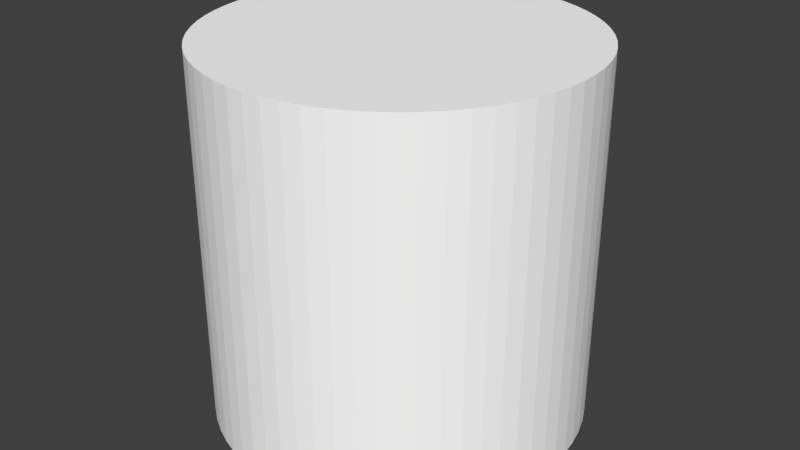 # Source: power.blend  (saved by Blender 2.70.5; exported with 4.5.12 LTS)
import bpy
from mathutils import Matrix  # noqa: F401  (used for matrix-valued properties, if any)

bpy.ops.wm.read_factory_settings(use_empty=True)
scene = bpy.context.scene
scene.name = 'Scene'

# ---- collections
col_collection_1 = bpy.data.collections.new('Collection 1'); scene.collection.children.link(col_collection_1)

# ---- materials (node trees are filled in below, after node groups)
mat_colobotmesh_mat_1 = bpy.data.materials.new('ColobotMesh_mat_1')
mat_colobotmesh_mat_1.alpha_threshold = 0.0
mat_colobotmesh_mat_1.use_transparent_shadow = False
mat_colobotmesh_mat_1.diffuse_color = (1.0, 1.0, 1.0, 1.0)
mat_colobotmesh_mat_1.specular_color = (0.0, 0.0, 0.0)
mat_colobotmesh_mat_1.roughness = 0.5
mat_colobotmesh_mat_2__1024 = bpy.data.materials.new('ColobotMesh_mat_2 [1024]')
mat_colobotmesh_mat_2__1024.alpha_threshold = 0.0
mat_colobotmesh_mat_2__1024.use_transparent_shadow = False
mat_colobotmesh_mat_2__1024.diffuse_color = (1.0, 1.0, 1.0, 1.0)
mat_colobotmesh_mat_2__1024.specular_color = (0.0, 0.0, 0.0)
mat_colobotmesh_mat_2__1024.roughness = 0.5

# ---- material node trees

# ---- world
world_world = bpy.data.worlds.new('World'); scene.world = world_world
world_world.color = (0.05088, 0.05088, 0.05088)
world_world.use_sun_shadow = False
world_world.sun_shadow_jitter_overblur = 0.0
world_world.cycles.sampling_method = 'MANUAL'
world_world.cycles.sample_map_resolution = 256

# ---- meshes
me_colobotmesh = bpy.data.meshes.new('ColobotMesh_')
me_colobotmesh.from_pydata([(6.358e-07, -8.527e-14, -1.907e-06), (6.358e-07, 2.0, -1.907e-06), (6.358e-07, -4.371e-08, -1.0), (6.358e-07, 2.0, -1.0), (0.09802, -4.35e-08, -0.9952), (0.09802, 2.0, -0.9952), (0.1951, -4.287e-08, -0.9808), (0.1951, 2.0, -0.9808), (0.2903, -4.183e-08, -0.9569), (0.2903, 2.0, -0.9569), (0.3827, -4.038e-08, -0.9239), (0.3827, 2.0, -0.9239), (0.4714, -3.855e-08, -0.8819), (0.4714, 2.0, -0.8819), (0.5556, -3.634e-08, -0.8315), (0.5556, 2.0, -0.8315), (0.6344, -3.379e-08, -0.773), (0.6344, 2.0, -0.773), (0.7071, -3.091e-08, -0.7071), (0.7071, 2.0, -0.7071), (0.773, -2.773e-08, -0.6344), (0.773, 2.0, -0.6344), (0.8315, -2.428e-08, -0.5556), (0.8315, 2.0, -0.5556), (0.8819, -2.061e-08, -0.4714), (0.8819, 2.0, -0.4714), (0.9239, -1.673e-08, -0.3827), (0.9239, 2.0, -0.3827), (0.9569, -1.269e-08, -0.2903), (0.9569, 2.0, -0.2903), (0.9808, -8.528e-09, -0.1951), (0.9808, 2.0, -0.1951), (0.9952, -4.285e-09, -0.09802), (0.9952, 2.0, -0.09802), (1.0, -7.105e-14, -1.907e-06), (1.0, 2.0, -1.907e-06), (0.9952, 4.284e-09, 0.09802), (0.9952, 2.0, 0.09802), (0.9808, 8.528e-09, 0.1951), (0.9808, 2.0, 0.1951), (0.9569, 1.269e-08, 0.2903), (0.9569, 2.0, 0.2903), (0.9239, 1.673e-08, 0.3827), (0.9239, 2.0, 0.3827), (0.8819, 2.061e-08, 0.4714), (0.8819, 2.0, 0.4714), (0.8315, 2.428e-08, 0.5556), (0.8315, 2.0, 0.5556), (0.773, 2.773e-08, 0.6344), (0.773, 2.0, 0.6344), (0.7071, 3.091e-08, 0.7071), (0.7071, 2.0, 0.7071), (0.6344, 3.379e-08, 0.773), (0.6344, 2.0, 0.773), (0.5556, 3.634e-08, 0.8315), (0.5556, 2.0, 0.8315), (0.4714, 3.855e-08, 0.8819), (0.4714, 2.0, 0.8819), (0.3827, 4.038e-08, 0.9239), (0.3827, 2.0, 0.9239), (0.2903, 4.183e-08, 0.9569), (0.2903, 2.0, 0.9569), (0.1951, 4.287e-08, 0.9808), (0.1951, 2.0, 0.9808), (0.09802, 4.35e-08, 0.9952), (0.09802, 2.0, 0.9952), (-1.669e-07, 4.371e-08, 1.0), (-1.669e-07, 2.0, 1.0), (-0.09802, 4.35e-08, 0.9952), (-0.09802, 2.0, 0.9952), (-0.1951, 4.287e-08, 0.9808), (-0.1951, 2.0, 0.9808), (-0.2903, 4.183e-08, 0.9569), (-0.2903, 2.0, 0.9569), (-0.3827, 4.038e-08, 0.9239), (-0.3827, 2.0, 0.9239), (-0.4714, 3.855e-08, 0.8819), (-0.4714, 2.0, 0.8819), (-0.5556, 3.634e-08, 0.8315), (-0.5556, 2.0, 0.8315), (-0.6344, 3.379e-08, 0.773), (-0.6344, 2.0, 0.773), (-0.7071, 3.091e-08, 0.7071), (-0.7071, 2.0, 0.7071), (-0.773, 2.773e-08, 0.6344), (-0.773, 2.0, 0.6344), (-0.8315, 2.428e-08, 0.5556), (-0.8315, 2.0, 0.5556), (-0.8819, 2.061e-08, 0.4714), (-0.8819, 2.0, 0.4714), (-0.9239, 1.673e-08, 0.3827), (-0.9239, 2.0, 0.3827), (-0.9569, 1.269e-08, 0.2903), (-0.9569, 2.0, 0.2903), (-0.9808, 8.528e-09, 0.1951), (-0.9808, 2.0, 0.1951), (-0.9952, 4.284e-09, 0.09802), (-0.9952, 2.0, 0.09802), (-1.0, -7.105e-14, -1.431e-06), (-1.0, 2.0, -1.431e-06), (-0.9952, -4.285e-09, -0.09802), (-0.9952, 2.0, -0.09802), (-0.9808, -8.528e-09, -0.1951), (-0.9808, 2.0, -0.1951), (-0.9569, -1.269e-08, -0.2903), (-0.9569, 2.0, -0.2903), (-0.9239, -1.673e-08, -0.3827), (-0.9239, 2.0, -0.3827), (-0.8819, -2.061e-08, -0.4714), (-0.8819, 2.0, -0.4714), (-0.8315, -2.428e-08, -0.5556), (-0.8315, 2.0, -0.5556), (-0.773, -2.773e-08, -0.6344), (-0.773, 2.0, -0.6344), (-0.7071, -3.091e-08, -0.7071), (-0.7071, 2.0, -0.7071), (-0.6344, -3.379e-08, -0.773), (-0.6344, 2.0, -0.773), (-0.5556, -3.634e-08, -0.8315), (-0.5556, 2.0, -0.8315), (-0.4714, -3.855e-08, -0.8819), (-0.4714, 2.0, -0.8819), (-0.3827, -4.038e-08, -0.9239), (-0.3827, 2.0, -0.9239), (-0.2903, -4.183e-08, -0.9569), (-0.2903, 2.0, -0.9569), (-0.1951, -4.287e-08, -0.9808), (-0.1951, 2.0, -0.9808), (-0.09802, -4.35e-08, -0.9952), (-0.09802, 2.0, -0.9952)], [], [(0, 2, 4), (1, 5, 3), (2, 3, 5, 4), (0, 4, 6), (1, 7, 5), (4, 5, 7, 6), (0, 6, 8), (1, 9, 7), (6, 7, 9, 8), (0, 8, 10), (1, 11, 9), (8, 9, 11, 10), (0, 10, 12), (1, 13, 11), (10, 11, 13, 12), (0, 12, 14), (1, 15, 13), (12, 13, 15, 14), (0, 14, 16), (1, 17, 15), (14, 15, 17, 16), (0, 16, 18), (1, 19, 17), (16, 17, 19, 18), (0, 18, 20), (1, 21, 19), (18, 19, 21, 20), (0, 20, 22), (1, 23, 21), (20, 21, 23, 22), (0, 22, 24), (1, 25, 23), (22, 23, 25, 24), (0, 24, 26), (1, 27, 25), (24, 25, 27, 26), (0, 26, 28), (1, 29, 27), (26, 27, 29, 28), (0, 28, 30), (1, 31, 29), (28, 29, 31, 30), (0, 30, 32), (1, 33, 31), (30, 31, 33, 32), (0, 32, 34), (1, 35, 33), (32, 33, 35, 34), (0, 34, 36), (1, 37, 35), (34, 35, 37, 36), (0, 36, 38), (1, 39, 37), (36, 37, 39, 38), (0, 38, 40), (1, 41, 39), (38, 39, 41, 40), (0, 40, 42), (1, 43, 41), (40, 41, 43, 42), (0, 42, 44), (1, 45, 43), (42, 43, 45, 44), (0, 44, 46), (1, 47, 45), (44, 45, 47, 46), (0, 46, 48), (1, 49, 47), (46, 47, 49, 48), (0, 48, 50), (1, 51, 49), (48, 49, 51, 50), (0, 50, 52), (1, 53, 51), (50, 51, 53, 52), (0, 52, 54), (1, 55, 53), (52, 53, 55, 54), (0, 54, 56), (1, 57, 55), (54, 55, 57, 56), (0, 56, 58), (1, 59, 57), (56, 57, 59, 58), (0, 58, 60), (1, 61, 59), (58, 59, 61, 60), (0, 60, 62), (1, 63, 61), (60, 61, 63, 62), (0, 62, 64), (1, 65, 63), (62, 63, 65, 64), (0, 64, 66), (1, 67, 65), (64, 65, 67, 66), (0, 66, 68), (1, 69, 67), (66, 67, 69, 68), (0, 68, 70), (1, 71, 69), (68, 69, 71, 70), (0, 70, 72), (1, 73, 71), (70, 71, 73, 72), (0, 72, 74), (1, 75, 73), (72, 73, 75, 74), (0, 74, 76), (1, 77, 75), (74, 75, 77, 76), (0, 76, 78), (1, 79, 77), (76, 77, 79, 78), (0, 78, 80), (1, 81, 79), (78, 79, 81, 80), (0, 80, 82), (1, 83, 81), (80, 81, 83, 82), (0, 82, 84), (1, 85, 83), (82, 83, 85, 84), (0, 84, 86), (1, 87, 85), (84, 85, 87, 86), (0, 86, 88), (1, 89, 87), (86, 87, 89, 88), (0, 88, 90), (1, 91, 89), (88, 89, 91, 90), (0, 90, 92), (1, 93, 91), (90, 91, 93, 92), (0, 92, 94), (1, 95, 93), (92, 93, 95, 94), (0, 94, 96), (1, 97, 95), (94, 95, 97, 96), (0, 96, 98), (1, 99, 97), (96, 97, 99, 98), (0, 98, 100), (1, 101, 99), (98, 99, 101, 100), (0, 100, 102), (1, 103, 101), (100, 101, 103, 102), (0, 102, 104), (1, 105, 103), (102, 103, 105, 104), (0, 104, 106), (1, 107, 105), (104, 105, 107, 106), (0, 106, 108), (1, 109, 107), (106, 107, 109, 108), (0, 108, 110), (1, 111, 109), (108, 109, 111, 110), (0, 110, 112), (1, 113, 111), (110, 111, 113, 112), (0, 112, 114), (1, 115, 113), (112, 113, 115, 114), (0, 114, 116), (1, 117, 115), (114, 115, 117, 116), (0, 116, 118), (1, 119, 117), (116, 117, 119, 118), (0, 118, 120), (1, 121, 119), (118, 119, 121, 120), (0, 120, 122), (1, 123, 121), (120, 121, 123, 122), (0, 122, 124), (1, 125, 123), (122, 123, 125, 124), (0, 124, 126), (1, 127, 125), (124, 125, 127, 126), (0, 126, 128), (1, 129, 127), (126, 127, 129, 128), (0, 128, 2), (1, 3, 129), (128, 129, 3, 2)])
me_colobotmesh.polygons.foreach_set('material_index', [0, 0, 1, 0, 0, 1, 0, 0, 1, 0, 0, 1, 0, 0, 1, 0, 0, 1, 0, 0, 1, 0, 0, 1, 0, 0, 1, 0, 0, 1, 0, 0, 1, 0, 0, 1, 0, 0, 1, 0, 0, 1, 0, 0, 1, 0, 0, 1, 0, 0, 1, 0, 0, 1, 0, 0, 1, 0, 0, 1, 0, 0, 1, 0, 0, 1, 0, 0, 1, 0, 0, 1, 0, 0, 1, 0, 0, 1, 0, 0, 1, 0, 0, 1, 0, 0, 1, 0, 0, 1, 0, 0, 1, 0, 0, 1, 0, 0, 1, 0, 0, 1, 0, 0, 1, 0, 0, 1, 0, 0, 1, 0, 0, 1, 0, 0, 1, 0, 0, 1, 0, 0, 1, 0, 0, 1, 0, 0, 1, 0, 0, 1, 0, 0, 1, 0, 0, 1, 0, 0, 1, 0, 0, 1, 0, 0, 1, 0, 0, 1, 0, 0, 1, 0, 0, 1, 0, 0, 1, 0, 0, 1, 0, 0, 1, 0, 0, 1, 0, 0, 1, 0, 0, 1, 0, 0, 1, 0, 0, 1, 0, 0, 1, 0, 0, 1, 0, 0, 1, 0, 0, 1])
_uv = me_colobotmesh.uv_layers.new(name='UV_1')
_uv.uv.foreach_set('vector', [0.2969, 0.7031, 0.2969, 0.6035, 0.3066, 0.604, 0.2969, 0.7031, 0.3066, 0.604, 0.2969, 0.6035, 0.9707, 0.001953, 0.9707, 0.248, 0.9741, 0.248, 0.9741, 0.001953, 0.2969, 0.7031, 0.3066, 0.604, 0.3163, 0.6054, 0.2969, 0.7031, 0.3163, 0.6054, 0.3066, 0.604, 0.9741, 0.001953, 0.9741, 0.248, 0.9775, 0.248, 0.9775, 0.001953, 0.2969, 0.7031, 0.3163, 0.6054, 0.3258, 0.6078, 0.2969, 0.7031, 0.3258, 0.6078, 0.3163, 0.6054, 0.9775, 0.001953, 0.9775, 0.248, 0.981, 0.248, 0.981, 0.001954, 0.2969, 0.7031, 0.3258, 0.6078, 0.335, 0.6111, 0.2969, 0.7031, 0.335, 0.6111, 0.3258, 0.6078, 0.981, 0.001954, 0.981, 0.248, 0.9844, 0.248, 0.9844, 0.001954, 0.2969, 0.7031, 0.335, 0.6111, 0.3438, 0.6153, 0.2969, 0.7031, 0.3438, 0.6153, 0.335, 0.6111, 0.9844, 0.001954, 0.9844, 0.248, 0.9878, 0.248, 0.9878, 0.001954, 0.2969, 0.7031, 0.3438, 0.6153, 0.3522, 0.6203, 0.2969, 0.7031, 0.3522, 0.6203, 0.3438, 0.6153, 0.9878, 0.001954, 0.9878, 0.248, 0.9912, 0.248, 0.9912, 0.001954, 0.2969, 0.7031, 0.3522, 0.6203, 0.3601, 0.6261, 0.2969, 0.7031, 0.3601, 0.6261, 0.3522, 0.6203, 0.9912, 0.001954, 0.9912, 0.248, 0.9946, 0.248, 0.9946, 0.001954, 0.2969, 0.7031, 0.3601, 0.6261, 0.3673, 0.6327, 0.2969, 0.7031, 0.3673, 0.6327, 0.3601, 0.6261, 0.9946, 0.001954, 0.9946, 0.248, 0.998, 0.248, 0.998, 0.001954, 0.2969, 0.7031, 0.3673, 0.6327, 0.3739, 0.6399, 0.2969, 0.7031, 0.3739, 0.6399, 0.3673, 0.6327, 0.998, 0.001953, 0.998, 0.248, 0.9946, 0.248, 0.9946, 0.001953, 0.2969, 0.7031, 0.3739, 0.6399, 0.3797, 0.6478, 0.2969, 0.7031, 0.3797, 0.6478, 0.3739, 0.6399, 0.9946, 0.001953, 0.9946, 0.248, 0.9912, 0.248, 0.9912, 0.001954, 0.2969, 0.7031, 0.3797, 0.6478, 0.3847, 0.6562, 0.2969, 0.7031, 0.3847, 0.6562, 0.3797, 0.6478, 0.9912, 0.001954, 0.9912, 0.248, 0.9878, 0.248, 0.9878, 0.001954, 0.2969, 0.7031, 0.3847, 0.6562, 0.3889, 0.665, 0.2969, 0.7031, 0.3889, 0.665, 0.3847, 0.6562, 0.9878, 0.001954, 0.9878, 0.248, 0.9844, 0.248, 0.9844, 0.001954, 0.2969, 0.7031, 0.3889, 0.665, 0.3922, 0.6742, 0.2969, 0.7031, 0.3922, 0.6742, 0.3889, 0.665, 0.9844, 0.001954, 0.9844, 0.248, 0.981, 0.248, 0.981, 0.001953, 0.2969, 0.7031, 0.3922, 0.6742, 0.3946, 0.6837, 0.2969, 0.7031, 0.3946, 0.6837, 0.3922, 0.6742, 0.981, 0.001953, 0.981, 0.248, 0.9775, 0.248, 0.9775, 0.001954, 0.2969, 0.7031, 0.3946, 0.6837, 0.396, 0.6934, 0.2969, 0.7031, 0.396, 0.6934, 0.3946, 0.6837, 0.9775, 0.001954, 0.9775, 0.248, 0.9741, 0.248, 0.9741, 0.001954, 0.2969, 0.7031, 0.396, 0.6934, 0.3965, 0.7031, 0.2969, 0.7031, 0.3965, 0.7031, 0.396, 0.6934, 0.9741, 0.001954, 0.9741, 0.248, 0.9707, 0.248, 0.9707, 0.001954, 0.2969, 0.7031, 0.3965, 0.7031, 0.396, 0.7129, 0.2969, 0.7031, 0.396, 0.7129, 0.3965, 0.7031, 0.9707, 0.001953, 0.9707, 0.248, 0.9741, 0.248, 0.9741, 0.001953, 0.2969, 0.7031, 0.396, 0.7129, 0.3946, 0.7226, 0.2969, 0.7031, 0.3946, 0.7226, 0.396, 0.7129, 0.9741, 0.001953, 0.9741, 0.248, 0.9775, 0.248, 0.9775, 0.001953, 0.2969, 0.7031, 0.3946, 0.7226, 0.3922, 0.732, 0.2969, 0.7031, 0.3922, 0.732, 0.3946, 0.7226, 0.9775, 0.001953, 0.9775, 0.248, 0.981, 0.248, 0.981, 0.001953, 0.2969, 0.7031, 0.3922, 0.732, 0.3889, 0.7412, 0.2969, 0.7031, 0.3889, 0.7412, 0.3922, 0.732, 0.981, 0.001953, 0.981, 0.248, 0.9844, 0.248, 0.9844, 0.001953, 0.2969, 0.7031, 0.3889, 0.7412, 0.3847, 0.7501, 0.2969, 0.7031, 0.3847, 0.7501, 0.3889, 0.7412, 0.9844, 0.001953, 0.9844, 0.248, 0.9878, 0.248, 0.9878, 0.001953, 0.2969, 0.7031, 0.3847, 0.7501, 0.3797, 0.7585, 0.2969, 0.7031, 0.3797, 0.7585, 0.3847, 0.7501, 0.9878, 0.001953, 0.9878, 0.248, 0.9912, 0.248, 0.9912, 0.001954, 0.2969, 0.7031, 0.3797, 0.7585, 0.3739, 0.7663, 0.2969, 0.7031, 0.3739, 0.7663, 0.3797, 0.7585, 0.9912, 0.001954, 0.9912, 0.248, 0.9946, 0.248, 0.9946, 0.001953, 0.2969, 0.7031, 0.3739, 0.7663, 0.3673, 0.7736, 0.2969, 0.7031, 0.3673, 0.7736, 0.3739, 0.7663, 0.9946, 0.001953, 0.9946, 0.248, 0.998, 0.248, 0.998, 0.001953, 0.2969, 0.7031, 0.3673, 0.7736, 0.3601, 0.7801, 0.2969, 0.7031, 0.3601, 0.7801, 0.3673, 0.7736, 0.998, 0.001954, 0.998, 0.248, 0.9946, 0.248, 0.9946, 0.001954, 0.2969, 0.7031, 0.3601, 0.7801, 0.3522, 0.7859, 0.2969, 0.7031, 0.3522, 0.7859, 0.3601, 0.7801, 0.9946, 0.001954, 0.9946, 0.248, 0.9912, 0.248, 0.9912, 0.001954, 0.2969, 0.7031, 0.3522, 0.7859, 0.3438, 0.791, 0.2969, 0.7031, 0.3438, 0.791, 0.3522, 0.7859, 0.9912, 0.001954, 0.9912, 0.248, 0.9878, 0.248, 0.9878, 0.001954, 0.2969, 0.7031, 0.3438, 0.791, 0.335, 0.7952, 0.2969, 0.7031, 0.335, 0.7952, 0.3438, 0.791, 0.9878, 0.001954, 0.9878, 0.248, 0.9844, 0.248, 0.9844, 0.001954, 0.2969, 0.7031, 0.335, 0.7952, 0.3258, 0.7984, 0.2969, 0.7031, 0.3258, 0.7984, 0.335, 0.7952, 0.9844, 0.001954, 0.9844, 0.248, 0.981, 0.248, 0.981, 0.001954, 0.2969, 0.7031, 0.3258, 0.7984, 0.3163, 0.8008, 0.2969, 0.7031, 0.3163, 0.8008, 0.3258, 0.7984, 0.981, 0.001954, 0.981, 0.248, 0.9775, 0.248, 0.9775, 0.001954, 0.2969, 0.7031, 0.3163, 0.8008, 0.3066, 0.8023, 0.2969, 0.7031, 0.3066, 0.8023, 0.3163, 0.8008, 0.9775, 0.001954, 0.9775, 0.248, 0.9741, 0.248, 0.9741, 0.001954, 0.2969, 0.7031, 0.3066, 0.8023, 0.2969, 0.8027, 0.2969, 0.7031, 0.2969, 0.8027, 0.3066, 0.8023, 0.9741, 0.001954, 0.9741, 0.248, 0.9707, 0.248, 0.9707, 0.001954, 0.2969, 0.7031, 0.2969, 0.8027, 0.2871, 0.8023, 0.2969, 0.7031, 0.2871, 0.8023, 0.2969, 0.8027, 0.9707, 0.001953, 0.9707, 0.248, 0.9741, 0.248, 0.9741, 0.001953, 0.2969, 0.7031, 0.2871, 0.8023, 0.2774, 0.8008, 0.2969, 0.7031, 0.2774, 0.8008, 0.2871, 0.8023, 0.9741, 0.001953, 0.9741, 0.248, 0.9775, 0.248, 0.9775, 0.001954, 0.2969, 0.7031, 0.2774, 0.8008, 0.268, 0.7984, 0.2969, 0.7031, 0.268, 0.7984, 0.2774, 0.8008, 0.9775, 0.001954, 0.9775, 0.248, 0.981, 0.248, 0.981, 0.001954, 0.2969, 0.7031, 0.268, 0.7984, 0.2588, 0.7952, 0.2969, 0.7031, 0.2588, 0.7952, 0.268, 0.7984, 0.981, 0.001954, 0.981, 0.248, 0.9844, 0.248, 0.9844, 0.001954, 0.2969, 0.7031, 0.2588, 0.7952, 0.2499, 0.791, 0.2969, 0.7031, 0.2499, 0.791, 0.2588, 0.7952, 0.9844, 0.001954, 0.9844, 0.248, 0.9878, 0.248, 0.9878, 0.001954, 0.2969, 0.7031, 0.2499, 0.791, 0.2415, 0.7859, 0.2969, 0.7031, 0.2415, 0.7859, 0.2499, 0.791, 0.9878, 0.001954, 0.9878, 0.248, 0.9912, 0.248, 0.9912, 0.001954, 0.2969, 0.7031, 0.2415, 0.7859, 0.2337, 0.7801, 0.2969, 0.7031, 0.2337, 0.7801, 0.2415, 0.7859, 0.9912, 0.001954, 0.9912, 0.248, 0.9946, 0.248, 0.9946, 0.001954, 0.2969, 0.7031, 0.2337, 0.7801, 0.2264, 0.7736, 0.2969, 0.7031, 0.2264, 0.7736, 0.2337, 0.7801, 0.9946, 0.001954, 0.9946, 0.248, 0.998, 0.248, 0.998, 0.001954, 0.2969, 0.7031, 0.2264, 0.7736, 0.2199, 0.7663, 0.2969, 0.7031, 0.2199, 0.7663, 0.2264, 0.7736, 0.998, 0.001954, 0.998, 0.248, 0.9946, 0.248, 0.9946, 0.001954, 0.2969, 0.7031, 0.2199, 0.7663, 0.2141, 0.7585, 0.2969, 0.7031, 0.2141, 0.7585, 0.2199, 0.7663, 0.9946, 0.001954, 0.9946, 0.248, 0.9912, 0.248, 0.9912, 0.001954, 0.2969, 0.7031, 0.2141, 0.7585, 0.209, 0.7501, 0.2969, 0.7031, 0.209, 0.7501, 0.2141, 0.7585, 0.9912, 0.001954, 0.9912, 0.248, 0.9878, 0.248, 0.9878, 0.001954, 0.2969, 0.7031, 0.209, 0.7501, 0.2048, 0.7412, 0.2969, 0.7031, 0.2048, 0.7412, 0.209, 0.7501, 0.9878, 0.001954, 0.9878, 0.248, 0.9844, 0.248, 0.9844, 0.001954, 0.2969, 0.7031, 0.2048, 0.7412, 0.2016, 0.732, 0.2969, 0.7031, 0.2016, 0.732, 0.2048, 0.7412, 0.9844, 0.001954, 0.9844, 0.248, 0.981, 0.248, 0.981, 0.001954, 0.2969, 0.7031, 0.2016, 0.732, 0.1992, 0.7226, 0.2969, 0.7031, 0.1992, 0.7226, 0.2016, 0.732, 0.981, 0.001954, 0.981, 0.248, 0.9775, 0.248, 0.9775, 0.001954, 0.2969, 0.7031, 0.1992, 0.7226, 0.1977, 0.7129, 0.2969, 0.7031, 0.1977, 0.7129, 0.1992, 0.7226, 0.9775, 0.001954, 0.9775, 0.248, 0.9741, 0.248, 0.9741, 0.001954, 0.2969, 0.7031, 0.1977, 0.7129, 0.1973, 0.7031, 0.2969, 0.7031, 0.1973, 0.7031, 0.1977, 0.7129, 0.9741, 0.001954, 0.9741, 0.248, 0.9707, 0.248, 0.9707, 0.001954, 0.2969, 0.7031, 0.1973, 0.7031, 0.1977, 0.6934, 0.2969, 0.7031, 0.1977, 0.6934, 0.1973, 0.7031, 0.9707, 0.001953, 0.9707, 0.248, 0.9741, 0.248, 0.9741, 0.001953, 0.2969, 0.7031, 0.1977, 0.6934, 0.1992, 0.6837, 0.2969, 0.7031, 0.1992, 0.6837, 0.1977, 0.6934, 0.9741, 0.001953, 0.9741, 0.248, 0.9775, 0.248, 0.9775, 0.001953, 0.2969, 0.7031, 0.1992, 0.6837, 0.2016, 0.6742, 0.2969, 0.7031, 0.2016, 0.6742, 0.1992, 0.6837, 0.9775, 0.001953, 0.9775, 0.248, 0.981, 0.248, 0.981, 0.001954, 0.2969, 0.7031, 0.2016, 0.6742, 0.2048, 0.665, 0.2969, 0.7031, 0.2048, 0.665, 0.2016, 0.6742, 0.981, 0.001954, 0.981, 0.248, 0.9844, 0.248, 0.9844, 0.001954, 0.2969, 0.7031, 0.2048, 0.665, 0.209, 0.6562, 0.2969, 0.7031, 0.209, 0.6562, 0.2048, 0.665, 0.9844, 0.001954, 0.9844, 0.248, 0.9878, 0.248, 0.9878, 0.001954, 0.2969, 0.7031, 0.209, 0.6562, 0.2141, 0.6478, 0.2969, 0.7031, 0.2141, 0.6478, 0.209, 0.6562, 0.9878, 0.001954, 0.9878, 0.248, 0.9912, 0.248, 0.9912, 0.001954, 0.2969, 0.7031, 0.2141, 0.6478, 0.2199, 0.6399, 0.2969, 0.7031, 0.2199, 0.6399, 0.2141, 0.6478, 0.9912, 0.001954, 0.9912, 0.248, 0.9946, 0.248, 0.9946, 0.001954, 0.2969, 0.7031, 0.2199, 0.6399, 0.2264, 0.6327, 0.2969, 0.7031, 0.2264, 0.6327, 0.2199, 0.6399, 0.9946, 0.001954, 0.9946, 0.248, 0.998, 0.248, 0.998, 0.001954, 0.2969, 0.7031, 0.2264, 0.6327, 0.2337, 0.6261, 0.2969, 0.7031, 0.2337, 0.6261, 0.2264, 0.6327, 0.998, 0.001953, 0.998, 0.248, 0.9946, 0.248, 0.9946, 0.001953, 0.2969, 0.7031, 0.2337, 0.6261, 0.2415, 0.6203, 0.2969, 0.7031, 0.2415, 0.6203, 0.2337, 0.6261, 0.9946, 0.001953, 0.9946, 0.248, 0.9912, 0.248, 0.9912, 0.001953, 0.2969, 0.7031, 0.2415, 0.6203, 0.2499, 0.6153, 0.2969, 0.7031, 0.2499, 0.6153, 0.2415, 0.6203, 0.9912, 0.001953, 0.9912, 0.248, 0.9878, 0.248, 0.9878, 0.001953, 0.2969, 0.7031, 0.2499, 0.6153, 0.2588, 0.6111, 0.2969, 0.7031, 0.2588, 0.6111, 0.2499, 0.6153, 0.9878, 0.001953, 0.9878, 0.248, 0.9844, 0.248, 0.9844, 0.001953, 0.2969, 0.7031, 0.2588, 0.6111, 0.268, 0.6078, 0.2969, 0.7031, 0.268, 0.6078, 0.2588, 0.6111, 0.9844, 0.001953, 0.9844, 0.248, 0.981, 0.248, 0.981, 0.001953, 0.2969, 0.7031, 0.268, 0.6078, 0.2774, 0.6054, 0.2969, 0.7031, 0.2774, 0.6054, 0.268, 0.6078, 0.981, 0.001953, 0.981, 0.248, 0.9775, 0.248, 0.9775, 0.001954, 0.2969, 0.7031, 0.2774, 0.6054, 0.2871, 0.604, 0.2969, 0.7031, 0.2871, 0.604, 0.2774, 0.6054, 0.9775, 0.001954, 0.9775, 0.248, 0.9741, 0.248, 0.9741, 0.001954, 0.2969, 0.7031, 0.2871, 0.604, 0.2969, 0.6035, 0.2969, 0.7031, 0.2969, 0.6035, 0.2871, 0.604, 0.9741, 0.001954, 0.9741, 0.248, 0.9707, 0.248, 0.9707, 0.001953])
_uv.active_render = True
_uv = me_colobotmesh.uv_layers.new(name='UV_2')
_uv.uv.foreach_set('vector', [0.0, 0.0, 0.0, 0.0, 0.0, 0.0, 0.0, 0.0, 0.0, 0.0, 0.0, 0.0, 0.0, 0.0, 0.0, 0.0, 0.0, 0.0, 0.0, 0.0, 0.0, 0.0, 0.0, 0.0, 0.0, 0.0, 0.0, 0.0, 0.0, 0.0, 0.0, 0.0, 0.0, 0.0, 0.0, 0.0, 0.0, 0.0, 0.0, 0.0, 0.0, 0.0, 0.0, 0.0, 0.0, 0.0, 0.0, 0.0, 0.0, 0.0, 0.0, 0.0, 0.0, 0.0, 0.0, 0.0, 0.0, 0.0, 0.0, 0.0, 0.0, 0.0, 0.0, 0.0, 0.0, 0.0, 0.0, 0.0, 0.0, 0.0, 0.0, 0.0, 0.0, 0.0, 0.0, 0.0, 0.0, 0.0, 0.0, 0.0, 0.0, 0.0, 0.0, 0.0, 0.0, 0.0, 0.0, 0.0, 0.0, 0.0, 0.0, 0.0, 0.0, 0.0, 0.0, 0.0, 0.0, 0.0, 0.0, 0.0, 0.0, 0.0, 0.0, 0.0, 0.0, 0.0, 0.0, 0.0, 0.0, 0.0, 0.0, 0.0, 0.0, 0.0, 0.0, 0.0, 0.0, 0.0, 0.0, 0.0, 0.0, 0.0, 0.0, 0.0, 0.0, 0.0, 0.0, 0.0, 0.0, 0.0, 0.0, 0.0, 0.0, 0.0, 0.0, 0.0, 0.0, 0.0, 0.0, 0.0, 0.0, 0.0, 0.0, 0.0, 0.0, 0.0, 0.0, 0.0, 0.0, 0.0, 0.0, 0.0, 0.0, 0.0, 0.0, 0.0, 0.0, 0.0, 0.0, 0.0, 0.0, 0.0, 0.0, 0.0, 0.0, 0.0, 0.0, 0.0, 0.0, 0.0, 0.0, 0.0, 0.0, 0.0, 0.0, 0.0, 0.0, 0.0, 0.0, 0.0, 0.0, 0.0, 0.0, 0.0, 0.0, 0.0, 0.0, 0.0, 0.0, 0.0, 0.0, 0.0, 0.0, 0.0, 0.0, 0.0, 0.0, 0.0, 0.0, 0.0, 0.0, 0.0, 0.0, 0.0, 0.0, 0.0, 0.0, 0.0, 0.0, 0.0, 0.0, 0.0, 0.0, 0.0, 0.0, 0.0, 0.0, 0.0, 0.0, 0.0, 0.0, 0.0, 0.0, 0.0, 0.0, 0.0, 0.0, 0.0, 0.0, 0.0, 0.0, 0.0, 0.0, 0.0, 0.0, 0.0, 0.0, 0.0, 0.0, 0.0, 0.0, 0.0, 0.0, 0.0, 0.0, 0.0, 0.0, 0.0, 0.0, 0.0, 0.0, 0.0, 0.0, 0.0, 0.0, 0.0, 0.0, 0.0, 0.0, 0.0, 0.0, 0.0, 0.0, 0.0, 0.0, 0.0, 0.0, 0.0, 0.0, 0.0, 0.0, 0.0, 0.0, 0.0, 0.0, 0.0, 0.0, 0.0, 0.0, 0.0, 0.0, 0.0, 0.0, 0.0, 0.0, 0.0, 0.0, 0.0, 0.0, 0.0, 0.0, 0.0, 0.0, 0.0, 0.0, 0.0, 0.0, 0.0, 0.0, 0.0, 0.0, 0.0, 0.0, 0.0, 0.0, 0.0, 0.0, 0.0, 0.0, 0.0, 0.0, 0.0, 0.0, 0.0, 0.0, 0.0, 0.0, 0.0, 0.0, 0.0, 0.0, 0.0, 0.0, 0.0, 0.0, 0.0, 0.0, 0.0, 0.0, 0.0, 0.0, 0.0, 0.0, 0.0, 0.0, 0.0, 0.0, 0.0, 0.0, 0.0, 0.0, 0.0, 0.0, 0.0, 0.0, 0.0, 0.0, 0.0, 0.0, 0.0, 0.0, 0.0, 0.0, 0.0, 0.0, 0.0, 0.0, 0.0, 0.0, 0.0, 0.0, 0.0, 0.0, 0.0, 0.0, 0.0, 0.0, 0.0, 0.0, 0.0, 0.0, 0.0, 0.0, 0.0, 0.0, 0.0, 0.0, 0.0, 0.0, 0.0, 0.0, 0.0, 0.0, 0.0, 0.0, 0.0, 0.0, 0.0, 0.0, 0.0, 0.0, 0.0, 0.0, 0.0, 0.0, 0.0, 0.0, 0.0, 0.0, 0.0, 0.0, 0.0, 0.0, 0.0, 0.0, 0.0, 0.0, 0.0, 0.0, 0.0, 0.0, 0.0, 0.0, 0.0, 0.0, 0.0, 0.0, 0.0, 0.0, 0.0, 0.0, 0.0, 0.0, 0.0, 0.0, 0.0, 0.0, 0.0, 0.0, 0.0, 0.0, 0.0, 0.0, 0.0, 0.0, 0.0, 0.0, 0.0, 0.0, 0.0, 0.0, 0.0, 0.0, 0.0, 0.0, 0.0, 0.0, 0.0, 0.0, 0.0, 0.0, 0.0, 0.0, 0.0, 0.0, 0.0, 0.0, 0.0, 0.0, 0.0, 0.0, 0.0, 0.0, 0.0, 0.0, 0.0, 0.0, 0.0, 0.0, 0.0, 0.0, 0.0, 0.0, 0.0, 0.0, 0.0, 0.0, 0.0, 0.0, 0.0, 0.0, 0.0, 0.0, 0.0, 0.0, 0.0, 0.0, 0.0, 0.0, 0.0, 0.0, 0.0, 0.0, 0.0, 0.0, 0.0, 0.0, 0.0, 0.0, 0.0, 0.0, 0.0, 0.0, 0.0, 0.0, 0.0, 0.0, 0.0, 0.0, 0.0, 0.0, 0.0, 0.0, 0.0, 0.0, 0.0, 0.0, 0.0, 0.0, 0.0, 0.0, 0.0, 0.0, 0.0, 0.0, 0.0, 0.0, 0.0, 0.0, 0.0, 0.0, 0.0, 0.0, 0.0, 0.0, 0.0, 0.0, 0.0, 0.0, 0.0, 0.0, 0.0, 0.0, 0.0, 0.0, 0.0, 0.0, 0.0, 0.0, 0.0, 0.0, 0.0, 0.0, 0.0, 0.0, 0.0, 0.0, 0.0, 0.0, 0.0, 0.0, 0.0, 0.0, 0.0, 0.0, 0.0, 0.0, 0.0, 0.0, 0.0, 0.0, 0.0, 0.0, 0.0, 0.0, 0.0, 0.0, 0.0, 0.0, 0.0, 0.0, 0.0, 0.0, 0.0, 0.0, 0.0, 0.0, 0.0, 0.0, 0.0, 0.0, 0.0, 0.0, 0.0, 0.0, 0.0, 0.0, 0.0, 0.0, 0.0, 0.0, 0.0, 0.0, 0.0, 0.0, 0.0, 0.0, 0.0, 0.0, 0.0, 0.0, 0.0, 0.0, 0.0, 0.0, 0.0, 0.0, 0.0, 0.0, 0.0, 0.0, 0.0, 0.0, 0.0, 0.0, 0.0, 0.0, 0.0, 0.0, 0.0, 0.0, 0.0, 0.0, 0.0, 0.0, 0.0, 0.0, 0.0, 0.0, 0.0, 0.0, 0.0, 0.0, 0.0, 0.0, 0.0, 0.0, 0.0, 0.0, 0.0, 0.0, 0.0, 0.0, 0.0, 0.0, 0.0, 0.0, 0.0, 0.0, 0.0, 0.0, 0.0, 0.0, 0.0, 0.0, 0.0, 0.0, 0.0, 0.0, 0.0, 0.0, 0.0, 0.0, 0.0, 0.0, 0.0, 0.0, 0.0, 0.0, 0.0, 0.0, 0.0, 0.0, 0.0, 0.0, 0.0, 0.0, 0.0, 0.0, 0.0, 0.0, 0.0, 0.0, 0.0, 0.0, 0.0, 0.0, 0.0, 0.0, 0.0, 0.0, 0.0, 0.0, 0.0, 0.0, 0.0, 0.0, 0.0, 0.0, 0.0, 0.0, 0.0, 0.0, 0.0, 0.0, 0.0, 0.0, 0.0, 0.0, 0.0, 0.0, 0.0, 0.0, 0.0, 0.0, 0.0, 0.0, 0.0, 0.0, 0.0, 0.0, 0.0, 0.0, 0.0, 0.0, 0.0, 0.0, 0.0, 0.0, 0.0, 0.0, 0.0, 0.0, 0.0, 0.0, 0.0, 0.0, 0.0, 0.0, 0.0, 0.0, 0.0, 0.0, 0.0, 0.0, 0.0, 0.0, 0.0, 0.0, 0.0, 0.0, 0.0, 0.0, 0.0, 0.0, 0.0, 0.0, 0.0, 0.0, 0.0, 0.0, 0.0, 0.0, 0.0, 0.0, 0.0, 0.0, 0.0, 0.0, 0.0, 0.0, 0.0, 0.0, 0.0, 0.0, 0.0, 0.0, 0.0, 0.0, 0.0, 0.0, 0.0, 0.0, 0.0, 0.0, 0.0, 0.0, 0.0, 0.0, 0.0, 0.0, 0.0, 0.0, 0.0, 0.0, 0.0, 0.0, 0.0, 0.0, 0.0, 0.0, 0.0, 0.0, 0.0, 0.0, 0.0, 0.0, 0.0, 0.0, 0.0, 0.0, 0.0, 0.0, 0.0, 0.0, 0.0, 0.0, 0.0, 0.0, 0.0, 0.0, 0.0, 0.0, 0.0, 0.0, 0.0, 0.0, 0.0, 0.0, 0.0, 0.0, 0.0, 0.0, 0.0, 0.0, 0.0, 0.0, 0.0, 0.0, 0.0, 0.0, 0.0, 0.0, 0.0, 0.0, 0.0, 0.0, 0.0, 0.0, 0.0, 0.0, 0.0, 0.0, 0.0, 0.0, 0.0, 0.0, 0.0, 0.0, 0.0, 0.0, 0.0, 0.0, 0.0, 0.0, 0.0, 0.0, 0.0, 0.0, 0.0, 0.0, 0.0, 0.0, 0.0, 0.0, 0.0, 0.0, 0.0, 0.0, 0.0, 0.0, 0.0, 0.0, 0.0, 0.0, 0.0, 0.0, 0.0, 0.0, 0.0, 0.0, 0.0, 0.0, 0.0, 0.0, 0.0, 0.0, 0.0, 0.0, 0.0, 0.0, 0.0, 0.0, 0.0, 0.0, 0.0, 0.0, 0.0, 0.0, 0.0, 0.0, 0.0, 0.0, 0.0, 0.0, 0.0, 0.0, 0.0, 0.0, 0.0, 0.0, 0.0, 0.0, 0.0, 0.0, 0.0, 0.0, 0.0, 0.0, 0.0, 0.0, 0.0, 0.0, 0.0, 0.0, 0.0, 0.0, 0.0, 0.0, 0.0, 0.0, 0.0, 0.0, 0.0, 0.0, 0.0, 0.0, 0.0, 0.0, 0.0, 0.0, 0.0, 0.0, 0.0, 0.0, 0.0, 0.0, 0.0, 0.0, 0.0, 0.0, 0.0, 0.0, 0.0, 0.0, 0.0, 0.0, 0.0, 0.0, 0.0, 0.0, 0.0, 0.0, 0.0, 0.0, 0.0, 0.0, 0.0, 0.0, 0.0, 0.0, 0.0, 0.0, 0.0, 0.0, 0.0, 0.0, 0.0, 0.0, 0.0, 0.0, 0.0, 0.0, 0.0, 0.0, 0.0, 0.0, 0.0, 0.0, 0.0, 0.0, 0.0, 0.0, 0.0, 0.0, 0.0, 0.0, 0.0, 0.0, 0.0, 0.0, 0.0, 0.0, 0.0, 0.0, 0.0, 0.0, 0.0, 0.0, 0.0, 0.0, 0.0, 0.0, 0.0, 0.0, 0.0, 0.0, 0.0, 0.0, 0.0, 0.0, 0.0, 0.0, 0.0, 0.0, 0.0, 0.0, 0.0, 0.0, 0.0, 0.0, 0.0, 0.0, 0.0, 0.0, 0.0, 0.0, 0.0, 0.0, 0.0, 0.0, 0.0, 0.0, 0.0, 0.0, 0.0, 0.0, 0.0, 0.0, 0.0, 0.0, 0.0, 0.0, 0.0, 0.0, 0.0, 0.0, 0.0, 0.0, 0.0, 0.0, 0.0, 0.0, 0.0, 0.0, 0.0, 0.0, 0.0, 0.0, 0.0, 0.0, 0.0, 0.0, 0.0, 0.0, 0.0, 0.0, 0.0, 0.0, 0.0, 0.0, 0.0, 0.0, 0.0, 0.0, 0.0, 0.0, 0.0, 0.0, 0.0, 0.0, 0.0, 0.0, 0.0, 0.0, 0.0, 0.0, 0.0, 0.0, 0.0, 0.0, 0.0, 0.0, 0.0, 0.0, 0.0, 0.0, 0.0, 0.0, 0.0, 0.0, 0.0, 0.0, 0.0, 0.0, 0.0, 0.0, 0.0, 0.0, 0.0, 0.0, 0.0, 0.0, 0.0, 0.0, 0.0, 0.0, 0.0, 0.0, 0.0, 0.0, 0.0, 0.0, 0.0, 0.0, 0.0, 0.0, 0.0, 0.0, 0.0, 0.0, 0.0, 0.0, 0.0, 0.0, 0.0, 0.0, 0.0, 0.0, 0.0, 0.0, 0.0, 0.0, 0.0, 0.0, 0.0, 0.0, 0.0, 0.0, 0.0, 0.0, 0.0, 0.0, 0.0, 0.0, 0.0, 0.0, 0.0, 0.0, 0.0, 0.0, 0.0, 0.0, 0.0, 0.0, 0.0, 0.0, 0.0, 0.0, 0.0, 0.0, 0.0, 0.0, 0.0, 0.0, 0.0, 0.0, 0.0, 0.0, 0.0, 0.0, 0.0, 0.0, 0.0, 0.0, 0.0, 0.0, 0.0, 0.0, 0.0, 0.0, 0.0, 0.0, 0.0, 0.0, 0.0, 0.0, 0.0, 0.0, 0.0, 0.0, 0.0, 0.0, 0.0, 0.0, 0.0, 0.0, 0.0, 0.0, 0.0, 0.0, 0.0, 0.0, 0.0, 0.0, 0.0, 0.0, 0.0, 0.0, 0.0, 0.0, 0.0, 0.0, 0.0, 0.0, 0.0, 0.0, 0.0, 0.0, 0.0, 0.0, 0.0, 0.0, 0.0, 0.0, 0.0, 0.0, 0.0, 0.0, 0.0, 0.0, 0.0, 0.0, 0.0, 0.0, 0.0, 0.0, 0.0, 0.0, 0.0])
me_colobotmesh.materials.append(mat_colobotmesh_mat_1)
me_colobotmesh.materials.append(mat_colobotmesh_mat_2__1024)
me_colobotmesh.use_remesh_preserve_volume = False
me_colobotmesh.use_remesh_preserve_attributes = False
me_colobotmesh.use_mirror_vertex_groups = False
me_colobotmesh.update()

# ---- objects
ob_colobotmesh_1 = bpy.data.objects.new('ColobotMesh_1', me_colobotmesh)

# ---- transforms, parenting, visibility, modifiers, constraints
ob_colobotmesh_1.location = (0.0, 0.0, 0.0)
ob_colobotmesh_1.rotation_euler = (1.571, 0.0, 0.0)
ob_colobotmesh_1.lineart.crease_threshold = 0.0

# ---- collection membership
col_collection_1.objects.link(ob_colobotmesh_1)

# ---- scene / render settings (as saved in the file)
scene.frame_start = 1; scene.frame_end = 250; scene.frame_set(1)
scene.render.engine = 'BLENDER_EEVEE_NEXT'
scene.render.resolution_percentage = 50
scene.render.dither_intensity = 0.0
scene.cycles.use_denoising = False
scene.cycles.samples = 10
scene.cycles.sampling_pattern = 'TABULATED_SOBOL'
scene.cycles.light_sampling_threshold = 0.0
scene.cycles.use_adaptive_sampling = False
scene.cycles.use_light_tree = False
scene.cycles.blur_glossy = 0.0
scene.cycles.volume_bounces = 1
scene.cycles.pixel_filter_type = 'GAUSSIAN'
scene.cycles.sample_clamp_indirect = 0.0
scene.view_settings.view_transform = 'Standard'
bpy.context.view_layer.update()

# ---- added for rendering (the .blend has no active camera and no usable light): camera, sun
cam_auto = bpy.data.cameras.new('AutoCamera')
cam_auto.lens = 50.0
cam_auto.sensor_width = 36.0
cam_auto.clip_end = 1000.0
ob_auto_camera = bpy.data.objects.new('AutoCamera', cam_auto)
scene.collection.objects.link(ob_auto_camera)
ob_auto_camera.location = (3.20507, -3.84608, 3.56406)
ob_auto_camera.rotation_euler = (1.09748, -7.21219e-08, 0.694738)
scene.camera = ob_auto_camera
light_auto_sun = bpy.data.lights.new('AutoSun', 'SUN')
light_auto_sun.energy = 3.0
light_auto_sun.angle = 0.0523599
ob_auto_sun = bpy.data.objects.new('AutoSun', light_auto_sun)
scene.collection.objects.link(ob_auto_sun)
ob_auto_sun.rotation_euler = (0.872665, 0.174533, 0.523599)
bpy.context.view_layer.update()
